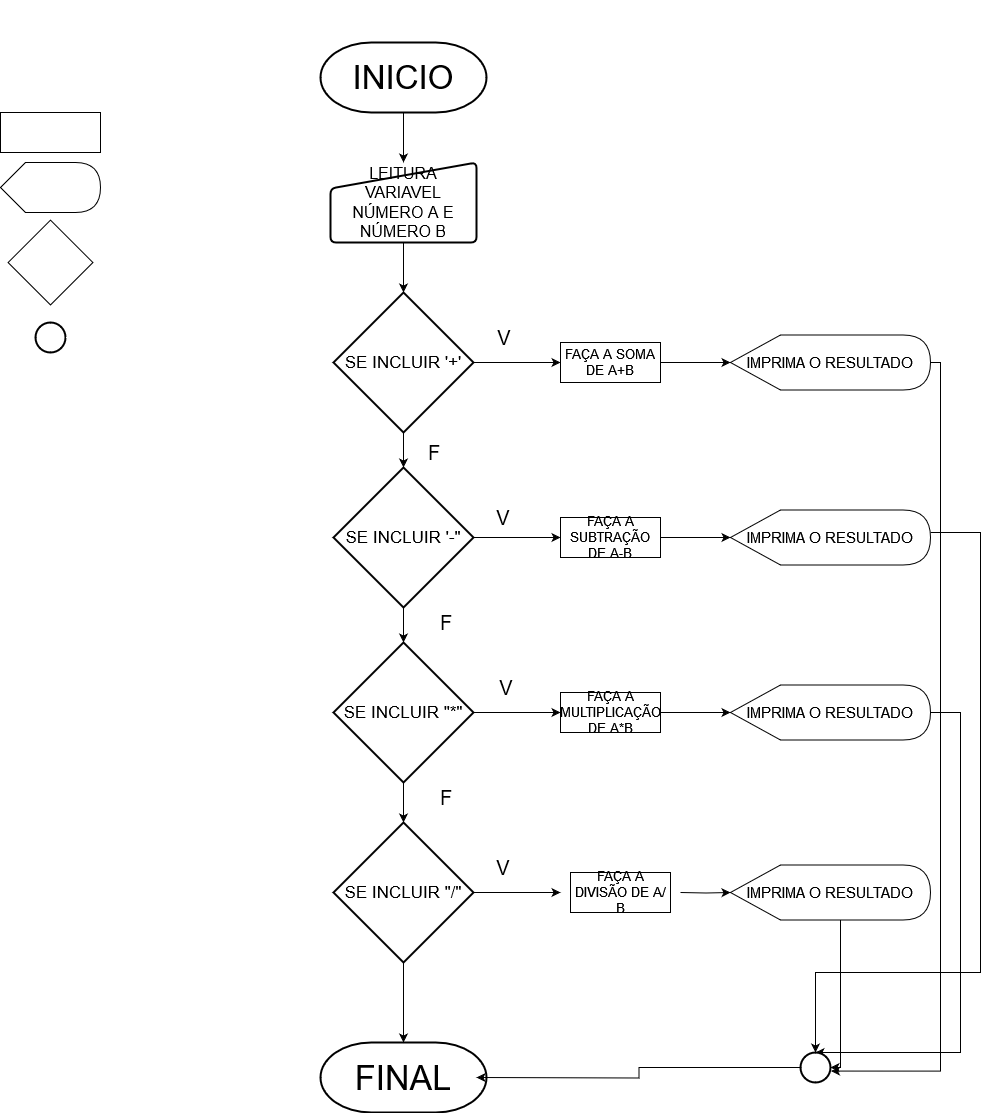

The diagram above was exported from draw.io. Its source (the exported page's mxGraphModel, read from the mxfile embedded in the PNG):
<mxGraphModel dx="1760" dy="2013" grid="1" gridSize="10" guides="1" tooltips="1" connect="1" arrows="1" fold="1" page="1" pageScale="1" pageWidth="827" pageHeight="1169" math="0" shadow="0">
  <root>
    <mxCell id="0" />
    <mxCell id="1" parent="0" />
    <mxCell id="2YfyIhOvXKWT7bT9Da6l-19" value="" style="edgeStyle=orthogonalEdgeStyle;rounded=0;orthogonalLoop=1;jettySize=auto;html=1;" parent="1" source="2YfyIhOvXKWT7bT9Da6l-4" target="2YfyIhOvXKWT7bT9Da6l-15" edge="1">
      <mxGeometry relative="1" as="geometry" />
    </mxCell>
    <mxCell id="2YfyIhOvXKWT7bT9Da6l-4" value="&lt;font style=&quot;font-size: 16px;&quot;&gt;LEITURA VARIAVEL NÚMERO A E NÚMERO B&lt;br&gt;&lt;/font&gt;" style="html=1;strokeWidth=2;shape=manualInput;whiteSpace=wrap;rounded=1;size=26;arcSize=11;" parent="1" vertex="1">
      <mxGeometry x="340" y="140" width="146" height="80" as="geometry" />
    </mxCell>
    <mxCell id="2YfyIhOvXKWT7bT9Da6l-6" value="&lt;div&gt;&lt;br&gt;&lt;/div&gt;&lt;div&gt;&lt;br&gt;&lt;/div&gt;&lt;div&gt;&lt;br&gt;&lt;/div&gt;&lt;div&gt;&lt;br&gt;&lt;/div&gt;&lt;div&gt;&lt;br&gt;&lt;/div&gt;&lt;div&gt;&lt;br&gt;&lt;/div&gt;&lt;div&gt;&lt;br&gt;&lt;/div&gt;&lt;div&gt;&lt;br&gt;&lt;/div&gt;&lt;div&gt;&lt;br&gt;&lt;/div&gt;&lt;div&gt;&lt;br&gt;&lt;/div&gt;&lt;div&gt;&lt;br&gt;&lt;/div&gt;&lt;div&gt;&lt;br&gt;&lt;/div&gt;&lt;div&gt;&lt;br&gt;&lt;/div&gt;&lt;div&gt;&lt;br&gt;&lt;/div&gt;&lt;div&gt;&lt;br&gt;&lt;/div&gt;&lt;div&gt;&lt;br&gt;&lt;/div&gt;&lt;div&gt;&lt;br&gt;&lt;/div&gt;&lt;div&gt;&lt;br&gt;&lt;/div&gt;&lt;div&gt;&lt;br&gt;&lt;/div&gt;&lt;div&gt;&lt;br&gt;&lt;/div&gt;&lt;div&gt;&lt;br&gt;&lt;/div&gt;&lt;div&gt;&lt;br&gt;&lt;/div&gt;&lt;div&gt;&lt;br&gt;&lt;/div&gt;&lt;div&gt;&lt;br&gt;&lt;/div&gt;&lt;div&gt;&lt;br&gt;&lt;/div&gt;&lt;div&gt;&lt;br&gt;&lt;/div&gt;" style="shape=display;whiteSpace=wrap;html=1;" parent="1" vertex="1">
      <mxGeometry x="10" y="140" width="100" height="50" as="geometry" />
    </mxCell>
    <mxCell id="2YfyIhOvXKWT7bT9Da6l-7" value="" style="rounded=0;whiteSpace=wrap;html=1;" parent="1" vertex="1">
      <mxGeometry x="10" y="90" width="100" height="40" as="geometry" />
    </mxCell>
    <mxCell id="2YfyIhOvXKWT7bT9Da6l-9" value="" style="whiteSpace=wrap;html=1;aspect=fixed;rotation=45;" parent="1" vertex="1">
      <mxGeometry x="30" y="210" width="60" height="60" as="geometry" />
    </mxCell>
    <mxCell id="2YfyIhOvXKWT7bT9Da6l-17" value="" style="edgeStyle=orthogonalEdgeStyle;rounded=0;orthogonalLoop=1;jettySize=auto;html=1;" parent="1" source="2YfyIhOvXKWT7bT9Da6l-10" target="2YfyIhOvXKWT7bT9Da6l-4" edge="1">
      <mxGeometry relative="1" as="geometry" />
    </mxCell>
    <mxCell id="2YfyIhOvXKWT7bT9Da6l-10" value="&lt;font style=&quot;font-size: 33px;&quot;&gt;INICIO&lt;/font&gt;" style="strokeWidth=2;html=1;shape=mxgraph.flowchart.terminator;whiteSpace=wrap;" parent="1" vertex="1">
      <mxGeometry x="330" y="20" width="166" height="70" as="geometry" />
    </mxCell>
    <mxCell id="2YfyIhOvXKWT7bT9Da6l-11" value="&lt;font style=&quot;font-size: 34px;&quot;&gt;FINAL&lt;/font&gt;" style="strokeWidth=2;html=1;shape=mxgraph.flowchart.terminator;whiteSpace=wrap;" parent="1" vertex="1">
      <mxGeometry x="330" y="1020" width="166" height="70" as="geometry" />
    </mxCell>
    <mxCell id="2YfyIhOvXKWT7bT9Da6l-13" value="" style="strokeWidth=2;html=1;shape=mxgraph.flowchart.start_2;whiteSpace=wrap;" parent="1" vertex="1">
      <mxGeometry x="45" y="300" width="30" height="30" as="geometry" />
    </mxCell>
    <mxCell id="2YfyIhOvXKWT7bT9Da6l-21" value="" style="edgeStyle=orthogonalEdgeStyle;rounded=0;orthogonalLoop=1;jettySize=auto;html=1;" parent="1" source="Lf8xySKWwWb54gkCrwOy-8" target="2YfyIhOvXKWT7bT9Da6l-20" edge="1">
      <mxGeometry relative="1" as="geometry" />
    </mxCell>
    <mxCell id="2YfyIhOvXKWT7bT9Da6l-23" value="" style="edgeStyle=orthogonalEdgeStyle;rounded=0;orthogonalLoop=1;jettySize=auto;html=1;" parent="1" source="2YfyIhOvXKWT7bT9Da6l-15" target="2YfyIhOvXKWT7bT9Da6l-22" edge="1">
      <mxGeometry relative="1" as="geometry" />
    </mxCell>
    <mxCell id="2YfyIhOvXKWT7bT9Da6l-15" value="&lt;font style=&quot;font-size: 17px;&quot;&gt;SE INCLUIR '+'&lt;/font&gt;" style="strokeWidth=2;html=1;shape=mxgraph.flowchart.decision;whiteSpace=wrap;" parent="1" vertex="1">
      <mxGeometry x="343" y="270" width="140" height="140" as="geometry" />
    </mxCell>
    <mxCell id="Lf8xySKWwWb54gkCrwOy-7" style="edgeStyle=orthogonalEdgeStyle;rounded=0;orthogonalLoop=1;jettySize=auto;html=1;entryX=1.017;entryY=0.619;entryDx=0;entryDy=0;entryPerimeter=0;" edge="1" parent="1" source="2YfyIhOvXKWT7bT9Da6l-20" target="Lf8xySKWwWb54gkCrwOy-1">
      <mxGeometry relative="1" as="geometry">
        <mxPoint x="830" y="520" as="targetPoint" />
        <Array as="points">
          <mxPoint x="950" y="340" />
          <mxPoint x="950" y="1049" />
        </Array>
      </mxGeometry>
    </mxCell>
    <mxCell id="2YfyIhOvXKWT7bT9Da6l-20" value="&lt;font style=&quot;font-size: 15px;&quot;&gt;IMPRIMA O RESULTADO&lt;/font&gt;" style="shape=display;whiteSpace=wrap;html=1;" parent="1" vertex="1">
      <mxGeometry x="740" y="312.5" width="200" height="55" as="geometry" />
    </mxCell>
    <mxCell id="2YfyIhOvXKWT7bT9Da6l-25" value="" style="edgeStyle=orthogonalEdgeStyle;rounded=0;orthogonalLoop=1;jettySize=auto;html=1;" parent="1" source="Lf8xySKWwWb54gkCrwOy-10" target="2YfyIhOvXKWT7bT9Da6l-24" edge="1">
      <mxGeometry relative="1" as="geometry" />
    </mxCell>
    <mxCell id="2YfyIhOvXKWT7bT9Da6l-33" value="" style="edgeStyle=orthogonalEdgeStyle;rounded=0;orthogonalLoop=1;jettySize=auto;html=1;" parent="1" source="2YfyIhOvXKWT7bT9Da6l-22" target="2YfyIhOvXKWT7bT9Da6l-26" edge="1">
      <mxGeometry relative="1" as="geometry" />
    </mxCell>
    <mxCell id="2YfyIhOvXKWT7bT9Da6l-22" value="&lt;font style=&quot;font-size: 17px;&quot;&gt;SE INCLUIR '-&quot;&lt;/font&gt;" style="strokeWidth=2;html=1;shape=mxgraph.flowchart.decision;whiteSpace=wrap;" parent="1" vertex="1">
      <mxGeometry x="343" y="445" width="140" height="140" as="geometry" />
    </mxCell>
    <mxCell id="Lf8xySKWwWb54gkCrwOy-6" style="edgeStyle=orthogonalEdgeStyle;rounded=0;orthogonalLoop=1;jettySize=auto;html=1;" edge="1" parent="1" source="2YfyIhOvXKWT7bT9Da6l-24" target="Lf8xySKWwWb54gkCrwOy-1">
      <mxGeometry relative="1" as="geometry">
        <mxPoint x="830" y="690" as="targetPoint" />
        <Array as="points">
          <mxPoint x="990" y="510" />
          <mxPoint x="990" y="950" />
          <mxPoint x="825" y="950" />
        </Array>
      </mxGeometry>
    </mxCell>
    <mxCell id="2YfyIhOvXKWT7bT9Da6l-24" value="&lt;font style=&quot;font-size: 15px;&quot;&gt;IMPRIMA O RESULTADO&lt;br&gt;&lt;/font&gt;" style="shape=display;whiteSpace=wrap;html=1;" parent="1" vertex="1">
      <mxGeometry x="740" y="487.5" width="200" height="55" as="geometry" />
    </mxCell>
    <mxCell id="2YfyIhOvXKWT7bT9Da6l-34" value="" style="edgeStyle=orthogonalEdgeStyle;rounded=0;orthogonalLoop=1;jettySize=auto;html=1;" parent="1" source="Lf8xySKWwWb54gkCrwOy-12" target="2YfyIhOvXKWT7bT9Da6l-27" edge="1">
      <mxGeometry relative="1" as="geometry" />
    </mxCell>
    <mxCell id="2YfyIhOvXKWT7bT9Da6l-38" value="" style="edgeStyle=orthogonalEdgeStyle;rounded=0;orthogonalLoop=1;jettySize=auto;html=1;" parent="1" source="2YfyIhOvXKWT7bT9Da6l-26" target="2YfyIhOvXKWT7bT9Da6l-37" edge="1">
      <mxGeometry relative="1" as="geometry" />
    </mxCell>
    <mxCell id="2YfyIhOvXKWT7bT9Da6l-26" value="&lt;font style=&quot;font-size: 17px;&quot;&gt;SE INCLUIR &quot;*&quot;&lt;/font&gt;" style="strokeWidth=2;html=1;shape=mxgraph.flowchart.decision;whiteSpace=wrap;" parent="1" vertex="1">
      <mxGeometry x="343" y="620" width="140" height="140" as="geometry" />
    </mxCell>
    <mxCell id="Lf8xySKWwWb54gkCrwOy-4" style="edgeStyle=orthogonalEdgeStyle;rounded=0;orthogonalLoop=1;jettySize=auto;html=1;entryX=0.5;entryY=0;entryDx=0;entryDy=0;entryPerimeter=0;" edge="1" parent="1" source="2YfyIhOvXKWT7bT9Da6l-27" target="Lf8xySKWwWb54gkCrwOy-1">
      <mxGeometry relative="1" as="geometry">
        <mxPoint x="830" y="850" as="targetPoint" />
        <Array as="points">
          <mxPoint x="970" y="690" />
          <mxPoint x="970" y="1030" />
        </Array>
      </mxGeometry>
    </mxCell>
    <mxCell id="2YfyIhOvXKWT7bT9Da6l-27" value="&lt;font style=&quot;font-size: 15px;&quot;&gt;IMPRIMA O RESULTADO&lt;br&gt;&lt;/font&gt;" style="shape=display;whiteSpace=wrap;html=1;" parent="1" vertex="1">
      <mxGeometry x="740" y="662.5" width="200" height="55" as="geometry" />
    </mxCell>
    <mxCell id="2YfyIhOvXKWT7bT9Da6l-28" value="&lt;font style=&quot;font-size: 20px;&quot;&gt;V&lt;/font&gt;" style="text;html=1;align=center;verticalAlign=middle;whiteSpace=wrap;rounded=0;" parent="1" vertex="1">
      <mxGeometry x="484" y="300" width="60" height="30" as="geometry" />
    </mxCell>
    <mxCell id="2YfyIhOvXKWT7bT9Da6l-29" value="&lt;font style=&quot;font-size: 20px;&quot;&gt;V&lt;/font&gt;" style="text;html=1;align=center;verticalAlign=middle;whiteSpace=wrap;rounded=0;" parent="1" vertex="1">
      <mxGeometry x="483" y="480" width="60" height="30" as="geometry" />
    </mxCell>
    <mxCell id="2YfyIhOvXKWT7bT9Da6l-32" value="&lt;font style=&quot;font-size: 20px;&quot;&gt;F&lt;/font&gt;" style="text;html=1;align=center;verticalAlign=middle;whiteSpace=wrap;rounded=0;" parent="1" vertex="1">
      <mxGeometry x="414" y="415" width="60" height="30" as="geometry" />
    </mxCell>
    <mxCell id="2YfyIhOvXKWT7bT9Da6l-35" value="&lt;font style=&quot;font-size: 20px;&quot;&gt;V&lt;/font&gt;" style="text;html=1;align=center;verticalAlign=middle;whiteSpace=wrap;rounded=0;" parent="1" vertex="1">
      <mxGeometry x="486" y="650" width="60" height="30" as="geometry" />
    </mxCell>
    <mxCell id="2YfyIhOvXKWT7bT9Da6l-36" value="&lt;font style=&quot;font-size: 20px;&quot;&gt;F&lt;/font&gt;" style="text;html=1;align=center;verticalAlign=middle;whiteSpace=wrap;rounded=0;" parent="1" vertex="1">
      <mxGeometry x="426" y="585" width="60" height="30" as="geometry" />
    </mxCell>
    <mxCell id="2YfyIhOvXKWT7bT9Da6l-40" value="" style="edgeStyle=orthogonalEdgeStyle;rounded=0;orthogonalLoop=1;jettySize=auto;html=1;" parent="1" target="2YfyIhOvXKWT7bT9Da6l-39" edge="1">
      <mxGeometry relative="1" as="geometry">
        <mxPoint x="690.0000000000002" y="870" as="sourcePoint" />
      </mxGeometry>
    </mxCell>
    <mxCell id="2YfyIhOvXKWT7bT9Da6l-44" value="" style="edgeStyle=orthogonalEdgeStyle;rounded=0;orthogonalLoop=1;jettySize=auto;html=1;" parent="1" source="2YfyIhOvXKWT7bT9Da6l-37" target="2YfyIhOvXKWT7bT9Da6l-11" edge="1">
      <mxGeometry relative="1" as="geometry" />
    </mxCell>
    <mxCell id="2YfyIhOvXKWT7bT9Da6l-37" value="&lt;font style=&quot;font-size: 17px;&quot;&gt;SE INCLUIR &quot;/&quot;&lt;/font&gt;" style="strokeWidth=2;html=1;shape=mxgraph.flowchart.decision;whiteSpace=wrap;" parent="1" vertex="1">
      <mxGeometry x="343" y="800" width="140" height="140" as="geometry" />
    </mxCell>
    <mxCell id="2YfyIhOvXKWT7bT9Da6l-39" value="&lt;font style=&quot;font-size: 15px;&quot;&gt;IMPRIMA O RESULTADO&lt;br&gt;&lt;/font&gt;" style="shape=display;whiteSpace=wrap;html=1;" parent="1" vertex="1">
      <mxGeometry x="740" y="842.5" width="200" height="55" as="geometry" />
    </mxCell>
    <mxCell id="2YfyIhOvXKWT7bT9Da6l-41" value="&lt;font style=&quot;font-size: 20px;&quot;&gt;V&lt;/font&gt;" style="text;html=1;align=center;verticalAlign=middle;whiteSpace=wrap;rounded=0;" parent="1" vertex="1">
      <mxGeometry x="483" y="830" width="60" height="30" as="geometry" />
    </mxCell>
    <mxCell id="2YfyIhOvXKWT7bT9Da6l-43" value="&lt;font style=&quot;font-size: 20px;&quot;&gt;F&lt;/font&gt;" style="text;html=1;align=center;verticalAlign=middle;whiteSpace=wrap;rounded=0;" parent="1" vertex="1">
      <mxGeometry x="426" y="760" width="60" height="30" as="geometry" />
    </mxCell>
    <mxCell id="Lf8xySKWwWb54gkCrwOy-2" style="edgeStyle=orthogonalEdgeStyle;rounded=0;orthogonalLoop=1;jettySize=auto;html=1;" edge="1" parent="1" source="Lf8xySKWwWb54gkCrwOy-1">
      <mxGeometry relative="1" as="geometry">
        <mxPoint x="486" y="1055" as="targetPoint" />
        <mxPoint x="830" y="880" as="sourcePoint" />
        <Array as="points" />
      </mxGeometry>
    </mxCell>
    <mxCell id="Lf8xySKWwWb54gkCrwOy-9" value="" style="edgeStyle=orthogonalEdgeStyle;rounded=0;orthogonalLoop=1;jettySize=auto;html=1;" edge="1" parent="1" source="2YfyIhOvXKWT7bT9Da6l-15" target="Lf8xySKWwWb54gkCrwOy-8">
      <mxGeometry relative="1" as="geometry">
        <mxPoint x="483" y="340" as="sourcePoint" />
        <mxPoint x="740" y="340" as="targetPoint" />
      </mxGeometry>
    </mxCell>
    <mxCell id="Lf8xySKWwWb54gkCrwOy-8" value="&lt;font style=&quot;font-size: 13px;&quot;&gt;FAÇA A SOMA DE A+B&lt;/font&gt;" style="rounded=0;whiteSpace=wrap;html=1;" vertex="1" parent="1">
      <mxGeometry x="570" y="320" width="100" height="40" as="geometry" />
    </mxCell>
    <mxCell id="Lf8xySKWwWb54gkCrwOy-11" value="" style="edgeStyle=orthogonalEdgeStyle;rounded=0;orthogonalLoop=1;jettySize=auto;html=1;" edge="1" parent="1" source="2YfyIhOvXKWT7bT9Da6l-22" target="Lf8xySKWwWb54gkCrwOy-10">
      <mxGeometry relative="1" as="geometry">
        <mxPoint x="483" y="515" as="sourcePoint" />
        <mxPoint x="740" y="515" as="targetPoint" />
      </mxGeometry>
    </mxCell>
    <mxCell id="Lf8xySKWwWb54gkCrwOy-10" value="&lt;font style=&quot;font-size: 13px;&quot;&gt;FAÇA A SUBTRAÇÃO DE A-B&lt;/font&gt;" style="rounded=0;whiteSpace=wrap;html=1;" vertex="1" parent="1">
      <mxGeometry x="570" y="495" width="100" height="40" as="geometry" />
    </mxCell>
    <mxCell id="Lf8xySKWwWb54gkCrwOy-13" value="" style="edgeStyle=orthogonalEdgeStyle;rounded=0;orthogonalLoop=1;jettySize=auto;html=1;" edge="1" parent="1" source="2YfyIhOvXKWT7bT9Da6l-26" target="Lf8xySKWwWb54gkCrwOy-12">
      <mxGeometry relative="1" as="geometry">
        <mxPoint x="483" y="690" as="sourcePoint" />
        <mxPoint x="740" y="690" as="targetPoint" />
      </mxGeometry>
    </mxCell>
    <mxCell id="Lf8xySKWwWb54gkCrwOy-12" value="&lt;font style=&quot;font-size: 13px;&quot;&gt;FAÇA A MULTIPLICAÇÃO DE A*B&lt;/font&gt;" style="rounded=0;whiteSpace=wrap;html=1;" vertex="1" parent="1">
      <mxGeometry x="570" y="670" width="100" height="40" as="geometry" />
    </mxCell>
    <mxCell id="Lf8xySKWwWb54gkCrwOy-14" value="" style="edgeStyle=orthogonalEdgeStyle;rounded=0;orthogonalLoop=1;jettySize=auto;html=1;" edge="1" parent="1" source="2YfyIhOvXKWT7bT9Da6l-39" target="Lf8xySKWwWb54gkCrwOy-1">
      <mxGeometry relative="1" as="geometry">
        <mxPoint x="486" y="1055" as="targetPoint" />
        <mxPoint x="830" y="880" as="sourcePoint" />
        <Array as="points">
          <mxPoint x="850" y="1045" />
        </Array>
      </mxGeometry>
    </mxCell>
    <mxCell id="Lf8xySKWwWb54gkCrwOy-1" value="" style="strokeWidth=2;html=1;shape=mxgraph.flowchart.start_2;whiteSpace=wrap;" vertex="1" parent="1">
      <mxGeometry x="810" y="1030" width="30" height="30" as="geometry" />
    </mxCell>
    <mxCell id="Lf8xySKWwWb54gkCrwOy-16" value="" style="edgeStyle=orthogonalEdgeStyle;rounded=0;orthogonalLoop=1;jettySize=auto;html=1;" edge="1" parent="1" source="2YfyIhOvXKWT7bT9Da6l-37">
      <mxGeometry relative="1" as="geometry">
        <mxPoint x="483" y="870" as="sourcePoint" />
        <mxPoint x="570.0000000000002" y="870" as="targetPoint" />
      </mxGeometry>
    </mxCell>
    <mxCell id="Lf8xySKWwWb54gkCrwOy-17" value="&lt;font style=&quot;font-size: 13px;&quot;&gt;FAÇA A DIVISÃO DE A/B&lt;/font&gt;" style="rounded=0;whiteSpace=wrap;html=1;" vertex="1" parent="1">
      <mxGeometry x="580" y="850" width="100" height="40" as="geometry" />
    </mxCell>
  </root>
</mxGraphModel>